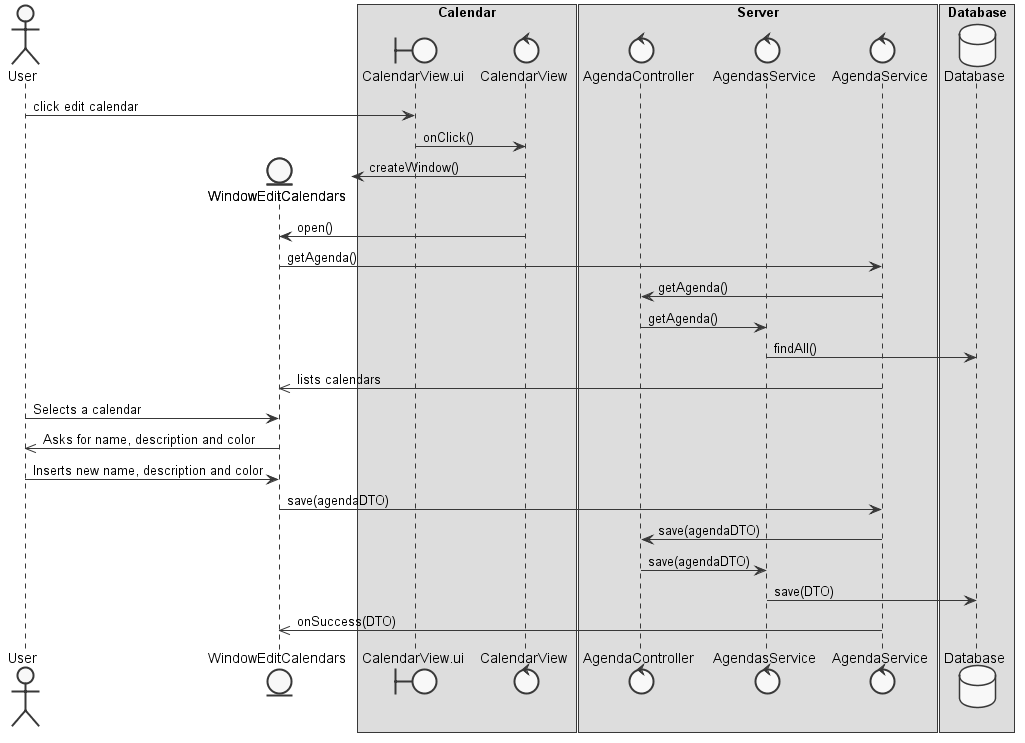

The diagram above was rendered by PlantUML. Its source (embedded in the PNG):
@startuml  design2
skinparam handwritten false
skinparam monochrome true
skinparam packageStyle rect
skinparam defaultFontName FG Virgil
skinparam shadowing false

actor User
boundary CalendarView.ui
control CalendarView
entity WindowEditCalendars
control AgendaService
control AgendaController
control AgendasService
database Database

box "Calendar"
participant CalendarView.ui
participant CalendarView
end box

box "Server"
participant AgendaController
participant AgendasService
participant AgendaService
end box

box "Database"
participant Database
end box

User -> CalendarView.ui : click edit calendar
CalendarView.ui -> CalendarView : onClick()
create WindowEditCalendars
CalendarView -> WindowEditCalendars : createWindow()
CalendarView -> WindowEditCalendars : open()
WindowEditCalendars -> AgendaService : getAgenda()
AgendaService -> AgendaController : getAgenda()
AgendaController -> AgendasService : getAgenda()
AgendasService -> Database : findAll()
AgendaService ->> WindowEditCalendars : lists calendars
User -> WindowEditCalendars : Selects a calendar
WindowEditCalendars ->> User : Asks for name, description and color
User -> WindowEditCalendars : Inserts new name, description and color
WindowEditCalendars -> AgendaService : save(agendaDTO)
AgendaService -> AgendaController : save(agendaDTO)
AgendaController -> AgendasService : save(agendaDTO)
AgendasService -> Database : save(DTO)
AgendaService ->> WindowEditCalendars : onSuccess(DTO)

@enduml